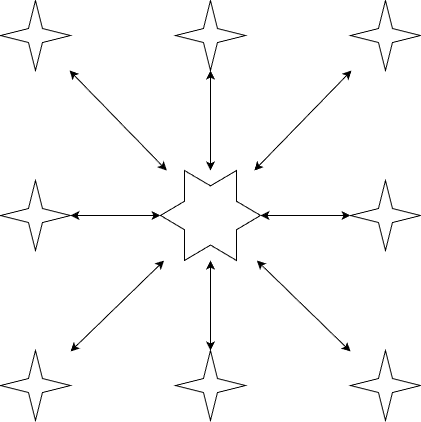

The diagram above was exported from draw.io. Its source (the exported page's mxGraphModel, read from the mxfile embedded in the PNG):
<mxGraphModel dx="1021" dy="648" grid="1" gridSize="10" guides="1" tooltips="1" connect="1" arrows="1" fold="1" page="1" pageScale="1" pageWidth="850" pageHeight="1100" math="0" shadow="0">
  <root>
    <mxCell id="0" />
    <mxCell id="1" parent="0" />
    <mxCell id="AA2D5HbWiNQp28ntla_2-1" parent="1" style="verticalLabelPosition=bottom;verticalAlign=top;html=1;shape=mxgraph.basic.6_point_star" value="" vertex="1">
      <mxGeometry height="90" width="100" x="370" y="320" as="geometry" />
    </mxCell>
    <mxCell id="AA2D5HbWiNQp28ntla_2-2" parent="1" style="verticalLabelPosition=bottom;verticalAlign=top;html=1;shape=mxgraph.basic.4_point_star_2;dx=0.8;" value="" vertex="1">
      <mxGeometry height="70" width="70" x="385" y="150" as="geometry" />
    </mxCell>
    <mxCell id="AA2D5HbWiNQp28ntla_2-3" parent="1" style="verticalLabelPosition=bottom;verticalAlign=top;html=1;shape=mxgraph.basic.4_point_star_2;dx=0.8;" value="" vertex="1">
      <mxGeometry height="70" width="70" x="560" y="330" as="geometry" />
    </mxCell>
    <mxCell id="AA2D5HbWiNQp28ntla_2-5" parent="1" style="verticalLabelPosition=bottom;verticalAlign=top;html=1;shape=mxgraph.basic.4_point_star_2;dx=0.8;" value="" vertex="1">
      <mxGeometry height="70" width="70" x="210" y="330" as="geometry" />
    </mxCell>
    <mxCell id="AA2D5HbWiNQp28ntla_2-6" parent="1" style="verticalLabelPosition=bottom;verticalAlign=top;html=1;shape=mxgraph.basic.4_point_star_2;dx=0.8;" value="" vertex="1">
      <mxGeometry height="70" width="70" x="385" y="500" as="geometry" />
    </mxCell>
    <mxCell id="AA2D5HbWiNQp28ntla_2-7" parent="1" style="verticalLabelPosition=bottom;verticalAlign=top;html=1;shape=mxgraph.basic.4_point_star_2;dx=0.8;" value="" vertex="1">
      <mxGeometry height="70" width="70" x="560" y="150" as="geometry" />
    </mxCell>
    <mxCell id="AA2D5HbWiNQp28ntla_2-8" parent="1" style="verticalLabelPosition=bottom;verticalAlign=top;html=1;shape=mxgraph.basic.4_point_star_2;dx=0.8;" value="" vertex="1">
      <mxGeometry height="70" width="70" x="210" y="150" as="geometry" />
    </mxCell>
    <mxCell id="AA2D5HbWiNQp28ntla_2-9" parent="1" style="verticalLabelPosition=bottom;verticalAlign=top;html=1;shape=mxgraph.basic.4_point_star_2;dx=0.8;" value="" vertex="1">
      <mxGeometry height="70" width="70" x="210" y="500" as="geometry" />
    </mxCell>
    <mxCell id="AA2D5HbWiNQp28ntla_2-10" parent="1" style="verticalLabelPosition=bottom;verticalAlign=top;html=1;shape=mxgraph.basic.4_point_star_2;dx=0.8;" value="" vertex="1">
      <mxGeometry height="70" width="70" x="560" y="500" as="geometry" />
    </mxCell>
    <mxCell id="AA2D5HbWiNQp28ntla_2-12" edge="1" parent="1" source="AA2D5HbWiNQp28ntla_2-1" style="edgeStyle=orthogonalEdgeStyle;rounded=0;orthogonalLoop=1;jettySize=auto;html=1;entryX=1;entryY=0.5;entryDx=0;entryDy=0;entryPerimeter=0;startArrow=classic;startFill=1;" target="AA2D5HbWiNQp28ntla_2-5">
      <mxGeometry relative="1" as="geometry" />
    </mxCell>
    <mxCell id="AA2D5HbWiNQp28ntla_2-15" edge="1" parent="1" source="AA2D5HbWiNQp28ntla_2-1" style="rounded=0;orthogonalLoop=1;jettySize=auto;html=1;startArrow=classic;startFill=1;" target="AA2D5HbWiNQp28ntla_2-8">
      <mxGeometry relative="1" as="geometry">
        <mxPoint x="390" y="280" as="sourcePoint" />
        <mxPoint x="260" y="200" as="targetPoint" />
      </mxGeometry>
    </mxCell>
    <mxCell id="AA2D5HbWiNQp28ntla_2-16" edge="1" parent="1" source="AA2D5HbWiNQp28ntla_2-1" style="rounded=0;orthogonalLoop=1;jettySize=auto;html=1;entryX=0.5;entryY=1;entryDx=0;entryDy=0;entryPerimeter=0;startArrow=classic;startFill=1;" target="AA2D5HbWiNQp28ntla_2-2">
      <mxGeometry relative="1" as="geometry">
        <mxPoint x="552" y="408" as="sourcePoint" />
        <mxPoint x="410" y="280" as="targetPoint" />
      </mxGeometry>
    </mxCell>
    <mxCell id="AA2D5HbWiNQp28ntla_2-17" edge="1" parent="1" source="AA2D5HbWiNQp28ntla_2-1" style="rounded=0;orthogonalLoop=1;jettySize=auto;html=1;startArrow=classic;startFill=1;" target="AA2D5HbWiNQp28ntla_2-7">
      <mxGeometry relative="1" as="geometry">
        <mxPoint x="520" y="400" as="sourcePoint" />
        <mxPoint x="520" y="300" as="targetPoint" />
      </mxGeometry>
    </mxCell>
    <mxCell id="AA2D5HbWiNQp28ntla_2-18" edge="1" parent="1" source="AA2D5HbWiNQp28ntla_2-1" style="rounded=0;orthogonalLoop=1;jettySize=auto;html=1;entryX=0;entryY=0.5;entryDx=0;entryDy=0;entryPerimeter=0;startArrow=classic;startFill=1;" target="AA2D5HbWiNQp28ntla_2-3">
      <mxGeometry relative="1" as="geometry">
        <mxPoint x="480" y="498" as="sourcePoint" />
        <mxPoint x="622" y="370" as="targetPoint" />
      </mxGeometry>
    </mxCell>
    <mxCell id="AA2D5HbWiNQp28ntla_2-19" edge="1" parent="1" source="AA2D5HbWiNQp28ntla_2-1" style="rounded=0;orthogonalLoop=1;jettySize=auto;html=1;startArrow=classic;startFill=1;" target="AA2D5HbWiNQp28ntla_2-10">
      <mxGeometry relative="1" as="geometry">
        <mxPoint x="540" y="538" as="sourcePoint" />
        <mxPoint x="682" y="410" as="targetPoint" />
      </mxGeometry>
    </mxCell>
    <mxCell id="AA2D5HbWiNQp28ntla_2-20" edge="1" parent="1" source="AA2D5HbWiNQp28ntla_2-6" style="rounded=0;orthogonalLoop=1;jettySize=auto;html=1;startArrow=classic;startFill=1;exitX=0.5;exitY=0;exitDx=0;exitDy=0;exitPerimeter=0;" target="AA2D5HbWiNQp28ntla_2-1">
      <mxGeometry relative="1" as="geometry">
        <mxPoint x="460" y="628" as="sourcePoint" />
        <mxPoint x="602" y="500" as="targetPoint" />
      </mxGeometry>
    </mxCell>
    <mxCell id="AA2D5HbWiNQp28ntla_2-21" edge="1" parent="1" source="AA2D5HbWiNQp28ntla_2-9" style="rounded=0;orthogonalLoop=1;jettySize=auto;html=1;startArrow=classic;startFill=1;" target="AA2D5HbWiNQp28ntla_2-1">
      <mxGeometry relative="1" as="geometry">
        <mxPoint x="380" y="628" as="sourcePoint" />
        <mxPoint x="522" y="500" as="targetPoint" />
      </mxGeometry>
    </mxCell>
  </root>
</mxGraphModel>